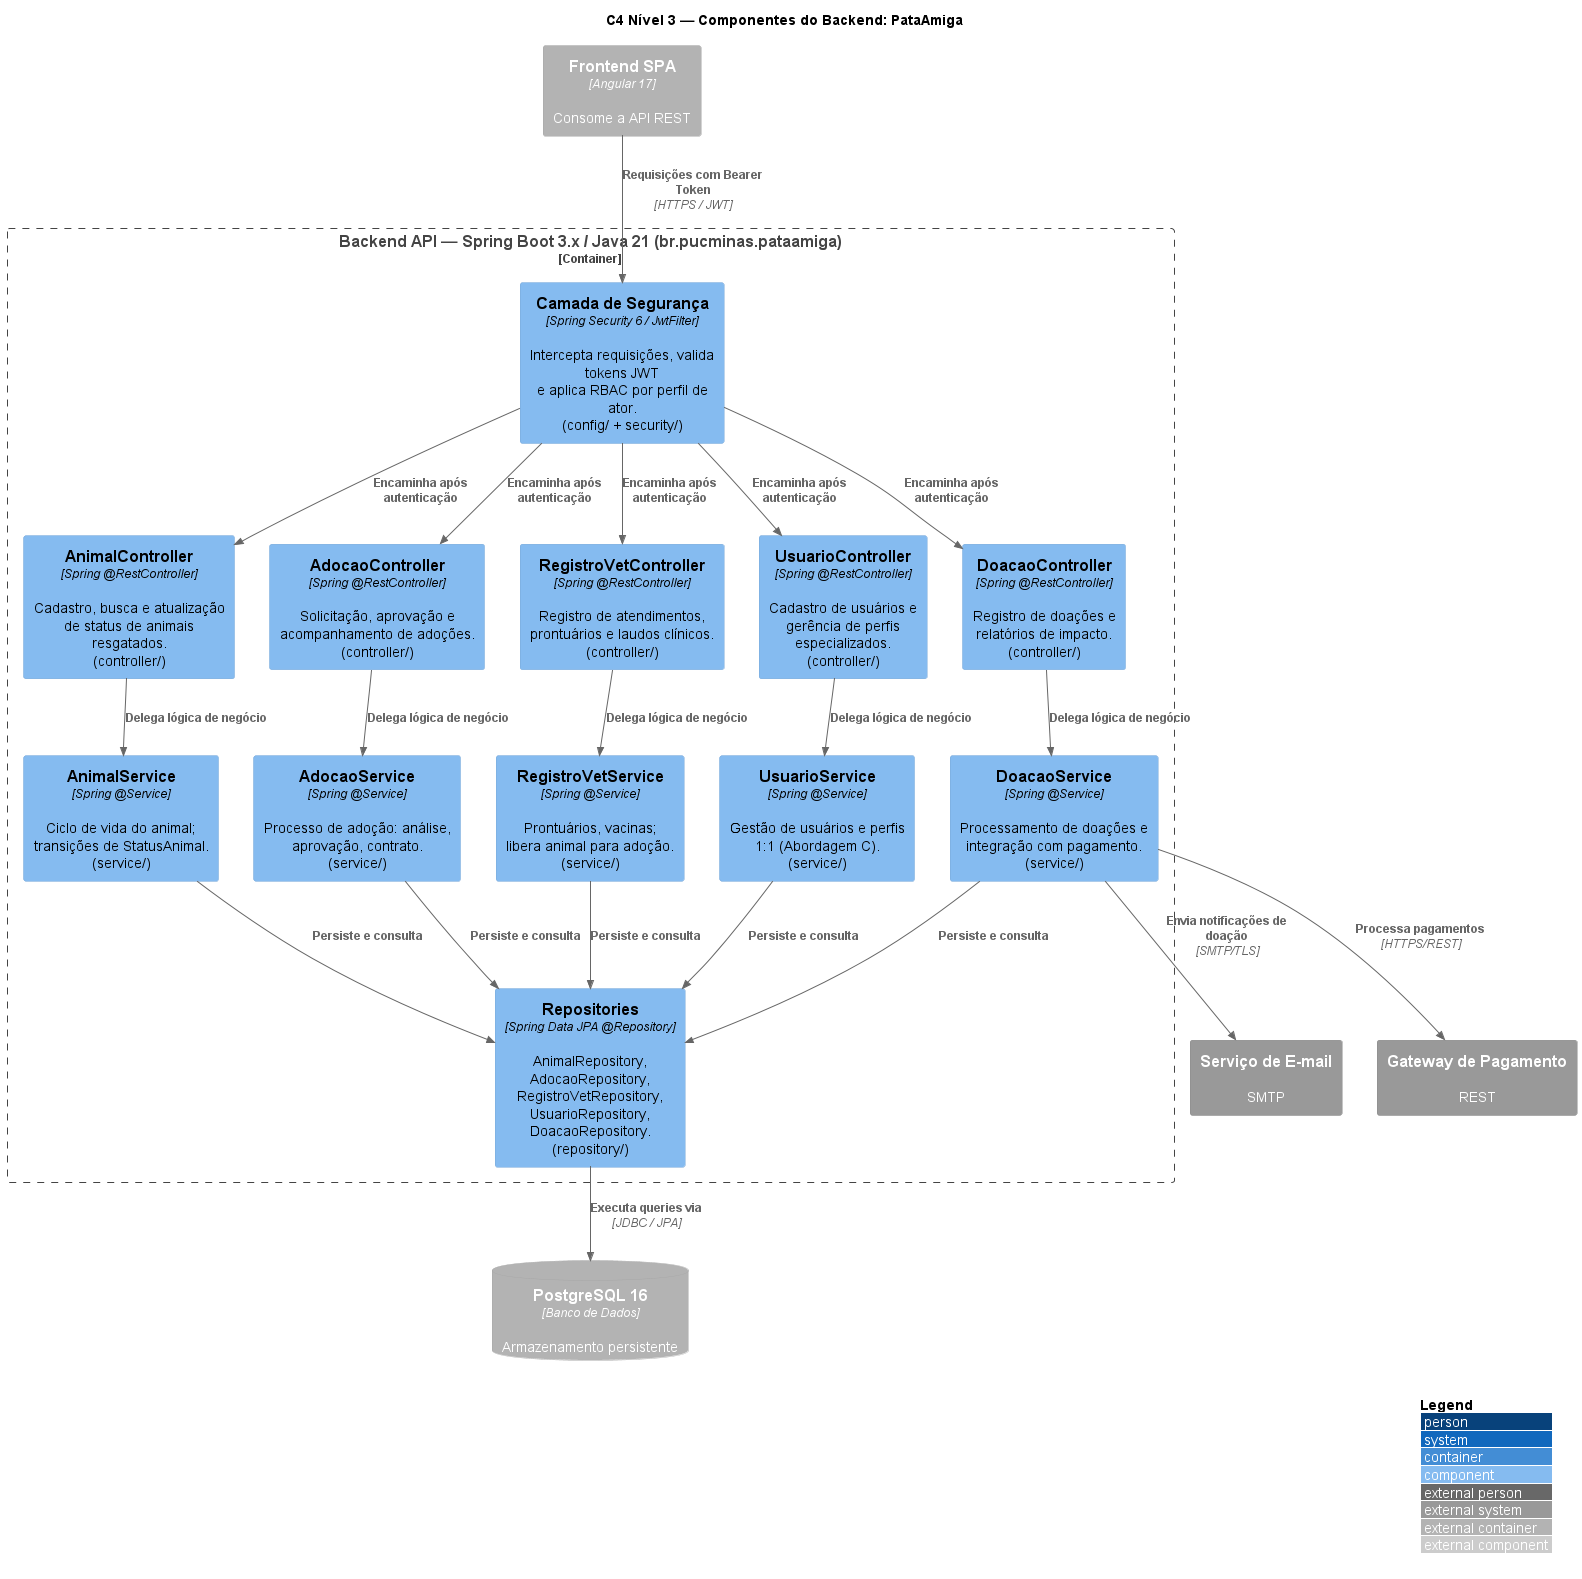

The diagram above was rendered by PlantUML. Its source (embedded in the PNG):
@startuml 07-c4-componentes
!include <C4/C4_Component>

LAYOUT_WITH_LEGEND()

title C4 Nível 3 — Componentes do Backend: PataAmiga

Container_Ext(spa, "Frontend SPA", "Angular 17", "Consome a API REST")
ContainerDb_Ext(db, "PostgreSQL 16", "Banco de Dados", "Armazenamento persistente")
System_Ext(email, "Serviço de E-mail", "SMTP")
System_Ext(pagamento, "Gateway de Pagamento", "REST")

Container_Boundary(api, "Backend API — Spring Boot 3.x / Java 21 (br.pucminas.pataamiga)") {

    Component(security, "Camada de Segurança", "Spring Security 6 / JwtFilter", "Intercepta requisições, valida tokens JWT\ne aplica RBAC por perfil de ator.\n(config/ + security/)")

    Component(animalCtrl, "AnimalController", "Spring @RestController", "Cadastro, busca e atualização\nde status de animais resgatados.\n(controller/)")
    Component(adocaoCtrl, "AdocaoController", "Spring @RestController", "Solicitação, aprovação e\nacompanhamento de adoções.\n(controller/)")
    Component(vetCtrl, "RegistroVetController", "Spring @RestController", "Registro de atendimentos,\nprontuários e laudos clínicos.\n(controller/)")
    Component(usuarioCtrl, "UsuarioController", "Spring @RestController", "Cadastro de usuários e\ngerência de perfis especializados.\n(controller/)")
    Component(doacaoCtrl, "DoacaoController", "Spring @RestController", "Registro de doações e\nrelatórios de impacto.\n(controller/)")

    Component(animalSvc, "AnimalService", "Spring @Service", "Ciclo de vida do animal;\ntransições de StatusAnimal.\n(service/)")
    Component(adocaoSvc, "AdocaoService", "Spring @Service", "Processo de adoção: análise,\naprovação, contrato.\n(service/)")
    Component(vetSvc, "RegistroVetService", "Spring @Service", "Prontuários, vacinas;\nlibera animal para adoção.\n(service/)")
    Component(usuarioSvc, "UsuarioService", "Spring @Service", "Gestão de usuários e perfis\n1:1 (Abordagem C).\n(service/)")
    Component(doacaoSvc, "DoacaoService", "Spring @Service", "Processamento de doações e\nintegração com pagamento.\n(service/)")

    Component(repos, "Repositories", "Spring Data JPA @Repository", "AnimalRepository, AdocaoRepository,\nRegistroVetRepository, UsuarioRepository,\nDoacaoRepository.\n(repository/)")
}

Rel(spa, security, "Requisições com Bearer Token", "HTTPS / JWT")
Rel(security, animalCtrl, "Encaminha após autenticação")
Rel(security, adocaoCtrl, "Encaminha após autenticação")
Rel(security, vetCtrl, "Encaminha após autenticação")
Rel(security, usuarioCtrl, "Encaminha após autenticação")
Rel(security, doacaoCtrl, "Encaminha após autenticação")
Rel(animalCtrl, animalSvc, "Delega lógica de negócio")
Rel(adocaoCtrl, adocaoSvc, "Delega lógica de negócio")
Rel(vetCtrl, vetSvc, "Delega lógica de negócio")
Rel(usuarioCtrl, usuarioSvc, "Delega lógica de negócio")
Rel(doacaoCtrl, doacaoSvc, "Delega lógica de negócio")
Rel(animalSvc, repos, "Persiste e consulta")
Rel(adocaoSvc, repos, "Persiste e consulta")
Rel(vetSvc, repos, "Persiste e consulta")
Rel(usuarioSvc, repos, "Persiste e consulta")
Rel(doacaoSvc, repos, "Persiste e consulta")
Rel(repos, db, "Executa queries via", "JDBC / JPA")
Rel(doacaoSvc, email, "Envia notificações de doação", "SMTP/TLS")
Rel(doacaoSvc, pagamento, "Processa pagamentos", "HTTPS/REST")

@enduml